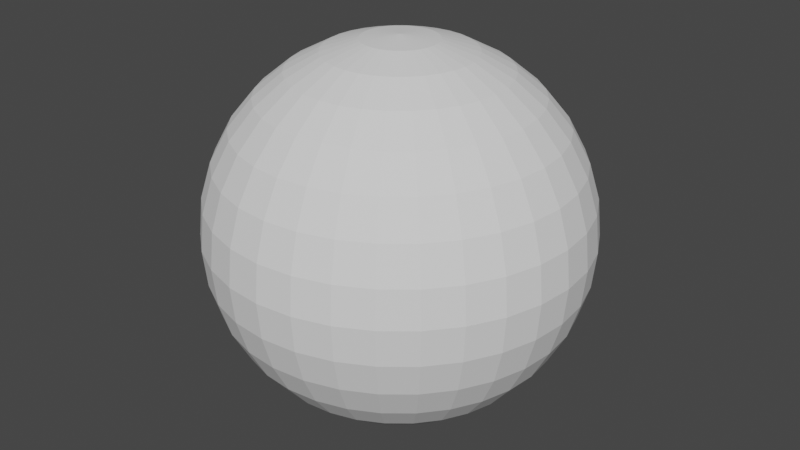 # Source: Chomps.blend  (saved by Blender 2.92.15; exported with 4.5.12 LTS)
import bpy
from mathutils import Matrix  # noqa: F401  (used for matrix-valued properties, if any)

bpy.ops.wm.read_factory_settings(use_empty=True)
scene = bpy.context.scene
scene.name = 'Scene'

# ---- collections
col_collection = bpy.data.collections.new('Collection'); scene.collection.children.link(col_collection)

# ---- world
world_world = bpy.data.worlds.new('World'); scene.world = world_world
world_world.use_nodes = True; world_world.node_tree.nodes.clear()
_N = world_world.node_tree.nodes; _L = world_world.node_tree.links
n0 = _N.new('ShaderNodeOutputWorld'); n0.name = 'World Output'; n0.location = (300, 300)
n1 = _N.new('ShaderNodeBackground'); n1.name = 'Background'; n1.location = (10, 300)
n1.inputs[0].default_value = (0.05088, 0.05088, 0.05088, 1.0)
_L.new(n1.outputs[0], n0.inputs[0])
n0.is_active_output = True
world_world.color = (0.05088, 0.05088, 0.05088)
world_world.use_sun_shadow = False
world_world.sun_shadow_jitter_overblur = 0.0

# ---- meshes
me_sphere = bpy.data.meshes.new('Sphere')
me_sphere.from_pydata([(0.0, 0.1951, 0.9808), (0.0, 0.3827, 0.9239), (0.0, 0.5556, 0.8315), (0.0, 0.7071, 0.7071), (0.0, 0.8315, 0.5556), (0.0, 0.9239, 0.3827), (0.0, 0.9808, 0.1951), (0.0, 1.0, 7.55e-08), (0.03806, 0.1913, 0.9808), (0.07466, 0.3753, 0.9239), (0.1084, 0.5449, 0.8315), (0.1379, 0.6935, 0.7071), (0.1622, 0.8155, 0.5556), (0.1802, 0.9061, 0.3827), (0.1913, 0.9619, 0.1951), (0.1951, 0.9808, 7.55e-08), (0.07466, 0.1802, 0.9808), (0.1464, 0.3536, 0.9239), (0.2126, 0.5133, 0.8315), (0.2706, 0.6533, 0.7071), (0.3182, 0.7682, 0.5556), (0.3536, 0.8536, 0.3827), (0.3753, 0.9061, 0.1951), (0.3827, 0.9239, 7.55e-08), (0.1084, 0.1622, 0.9808), (0.2126, 0.3182, 0.9239), (0.3087, 0.4619, 0.8315), (0.3928, 0.5879, 0.7071), (0.4619, 0.6913, 0.5556), (0.5133, 0.7682, 0.3827), (0.5449, 0.8155, 0.1951), (0.5556, 0.8315, 7.55e-08), (0.1379, 0.1379, 0.9808), (0.2706, 0.2706, 0.9239), (0.3928, 0.3928, 0.8315), (0.5, 0.5, 0.7071), (0.5879, 0.5879, 0.5556), (0.6533, 0.6533, 0.3827), (0.6935, 0.6935, 0.1951), (0.7071, 0.7071, 7.55e-08), (0.1622, 0.1084, 0.9808), (0.3182, 0.2126, 0.9239), (0.4619, 0.3087, 0.8315), (0.5879, 0.3928, 0.7071), (0.6913, 0.4619, 0.5556), (0.7682, 0.5133, 0.3827), (0.8155, 0.5449, 0.1951), (0.8315, 0.5556, 7.55e-08), (0.1802, 0.07466, 0.9808), (0.3536, 0.1464, 0.9239), (0.5133, 0.2126, 0.8315), (0.6533, 0.2706, 0.7071), (0.7682, 0.3182, 0.5556), (0.8536, 0.3536, 0.3827), (0.9061, 0.3753, 0.1951), (0.9239, 0.3827, 7.55e-08), (0.1913, 0.03806, 0.9808), (0.3753, 0.07466, 0.9239), (0.5449, 0.1084, 0.8315), (0.6935, 0.1379, 0.7071), (0.8155, 0.1622, 0.5556), (0.9061, 0.1802, 0.3827), (0.9619, 0.1913, 0.1951), (0.9808, 0.1951, 7.55e-08), (0.1951, -3.266e-07, 0.9808), (0.3827, -3.192e-07, 0.9239), (0.5556, -3.117e-07, 0.8315), (0.7071, -3.192e-07, 0.7071), (0.8315, -3.341e-07, 0.5556), (0.9239, -2.745e-07, 0.3827), (0.9808, -3.937e-07, 0.1951), (1.0, -3.788e-07, 7.55e-08), (0.1913, -0.03806, 0.9808), (0.3753, -0.07466, 0.9239), (0.5449, -0.1084, 0.8315), (0.6935, -0.138, 0.7071), (0.8155, -0.1622, 0.5556), (0.9061, -0.1802, 0.3827), (0.9619, -0.1913, 0.1951), (0.9808, -0.1951, 7.55e-08), (0.1802, -0.07466, 0.9808), (0.3536, -0.1464, 0.9239), (0.5133, -0.2126, 0.8315), (0.6533, -0.2706, 0.7071), (0.7682, -0.3182, 0.5556), (0.8536, -0.3536, 0.3827), (0.9061, -0.3753, 0.1951), (0.9239, -0.3827, 7.55e-08), (0.1622, -0.1084, 0.9808), (0.3182, -0.2126, 0.9239), (0.4619, -0.3087, 0.8315), (0.5879, -0.3928, 0.7071), (0.6913, -0.4619, 0.5556), (0.7682, -0.5133, 0.3827), (0.8155, -0.5449, 0.1951), (0.8315, -0.5556, 7.55e-08), (0.1379, -0.138, 0.9808), (0.2706, -0.2706, 0.9239), (0.3928, -0.3928, 0.8315), (0.5, -0.5, 0.7071), (0.5879, -0.5879, 0.5556), (0.6533, -0.6533, 0.3827), (0.6935, -0.6935, 0.1951), (0.7071, -0.7071, 7.55e-08), (0.1084, -0.1622, 0.9808), (0.2126, -0.3182, 0.9239), (0.3087, -0.4619, 0.8315), (0.3928, -0.5879, 0.7071), (0.4619, -0.6913, 0.5556), (0.5133, -0.7682, 0.3827), (0.5449, -0.8155, 0.1951), (0.5556, -0.8315, 7.55e-08), (0.07466, -0.1802, 0.9808), (0.1464, -0.3536, 0.9239), (0.2126, -0.5133, 0.8315), (0.2706, -0.6533, 0.7071), (0.3182, -0.7682, 0.5556), (0.3536, -0.8536, 0.3827), (0.3753, -0.9061, 0.1951), (0.3827, -0.9239, 7.55e-08), (0.03806, -0.1913, 0.9808), (0.07466, -0.3753, 0.9239), (0.1084, -0.5449, 0.8315), (0.1379, -0.6935, 0.7071), (0.1622, -0.8155, 0.5556), (0.1802, -0.9061, 0.3827), (0.1913, -0.9619, 0.1951), (0.1951, -0.9808, 7.55e-08), (-7.212e-09, -0.1951, 0.9808), (4.122e-08, -0.3827, 0.9239), (2.632e-08, -0.5556, 0.8315), (-2.584e-08, -0.7071, 0.7071), (-8.544e-08, -0.8315, 0.5556), (6.357e-08, -0.9239, 0.3827), (-8.544e-08, -0.9808, 0.1951), (-1.003e-07, -1.0, 7.55e-08), (-0.03806, -0.1913, 0.9808), (-0.07466, -0.3753, 0.9239), (-0.1084, -0.5449, 0.8315), (-0.1379, -0.6935, 0.7071), (-0.1622, -0.8155, 0.5556), (-0.1802, -0.9061, 0.3827), (-0.1913, -0.9619, 0.1951), (-0.1951, -0.9808, 7.55e-08), (-0.07466, -0.1802, 0.9808), (-0.1464, -0.3536, 0.9239), (-0.2126, -0.5133, 0.8315), (-0.2706, -0.6533, 0.7071), (-0.3182, -0.7682, 0.5556), (-0.3536, -0.8536, 0.3827), (-0.3753, -0.9061, 0.1951), (-0.3827, -0.9239, 7.55e-08), (-0.1084, -0.1622, 0.9808), (-0.2126, -0.3182, 0.9239), (-0.3087, -0.4619, 0.8315), (-0.3928, -0.5879, 0.7071), (-0.4619, -0.6913, 0.5556), (-0.5133, -0.7682, 0.3827), (-0.5449, -0.8155, 0.1951), (-0.5556, -0.8315, 7.55e-08), (-2.304e-07, -5.562e-07, 1.0), (-0.1379, -0.138, 0.9808), (-0.2706, -0.2706, 0.9239), (-0.3928, -0.3928, 0.8315), (-0.5, -0.5, 0.7071), (-0.5879, -0.5879, 0.5556), (-0.6533, -0.6533, 0.3827), (-0.6935, -0.6935, 0.1951), (-0.7071, -0.7071, 7.55e-08), (-0.1622, -0.1084, 0.9808), (-0.3182, -0.2126, 0.9239), (-0.4619, -0.3087, 0.8315), (-0.5879, -0.3928, 0.7071), (-0.6913, -0.4619, 0.5556), (-0.7682, -0.5133, 0.3827), (-0.8155, -0.5449, 0.1951), (-0.8315, -0.5556, 7.55e-08), (-0.1802, -0.07466, 0.9808), (-0.3536, -0.1464, 0.9239), (-0.5133, -0.2126, 0.8315), (-0.6533, -0.2706, 0.7071), (-0.7682, -0.3182, 0.5556), (-0.8536, -0.3536, 0.3827), (-0.9061, -0.3753, 0.1951), (-0.9239, -0.3827, 7.55e-08), (-0.1913, -0.03806, 0.9808), (-0.3753, -0.07466, 0.9239), (-0.5449, -0.1084, 0.8315), (-0.6935, -0.1379, 0.7071), (-0.8155, -0.1622, 0.5556), (-0.9061, -0.1802, 0.3827), (-0.9619, -0.1913, 0.1951), (-0.9808, -0.1951, 7.55e-08), (-0.1951, -3.117e-07, 0.9808), (-0.3827, -2.819e-07, 0.9239), (-0.5556, -2.819e-07, 0.8315), (-0.7071, -1.851e-07, 0.7071), (-0.8315, -1.404e-07, 0.5556), (-0.9239, -3.192e-07, 0.3827), (-0.9808, -9.567e-08, 0.1951), (-1.0, -1.404e-07, 7.55e-08), (-0.1913, 0.03806, 0.9808), (-0.3753, 0.07466, 0.9239), (-0.5449, 0.1084, 0.8315), (-0.6935, 0.1379, 0.7071), (-0.8155, 0.1622, 0.5556), (-0.9061, 0.1802, 0.3827), (-0.9619, 0.1913, 0.1951), (-0.9808, 0.1951, 7.55e-08), (-0.1802, 0.07466, 0.9808), (-0.3536, 0.1464, 0.9239), (-0.5133, 0.2126, 0.8315), (-0.6533, 0.2706, 0.7071), (-0.7682, 0.3182, 0.5556), (-0.8536, 0.3536, 0.3827), (-0.9061, 0.3753, 0.1951), (-0.9239, 0.3827, 7.55e-08), (-0.1622, 0.1084, 0.9808), (-0.3182, 0.2126, 0.9239), (-0.4619, 0.3087, 0.8315), (-0.5879, 0.3928, 0.7071), (-0.6913, 0.4619, 0.5556), (-0.7682, 0.5133, 0.3827), (-0.8155, 0.5449, 0.1951), (-0.8315, 0.5556, 7.55e-08), (-0.1379, 0.1379, 0.9808), (-0.2706, 0.2706, 0.9239), (-0.3928, 0.3928, 0.8315), (-0.5, 0.5, 0.7071), (-0.5879, 0.5879, 0.5556), (-0.6533, 0.6533, 0.3827), (-0.6935, 0.6935, 0.1951), (-0.7071, 0.7071, 7.55e-08), (-0.1084, 0.1622, 0.9808), (-0.2126, 0.3182, 0.9239), (-0.3087, 0.4619, 0.8315), (-0.3928, 0.5879, 0.7071), (-0.4619, 0.6913, 0.5556), (-0.5133, 0.7682, 0.3827), (-0.5449, 0.8155, 0.1951), (-0.5556, 0.8315, 7.55e-08), (-0.07466, 0.1802, 0.9808), (-0.1464, 0.3536, 0.9239), (-0.2126, 0.5133, 0.8315), (-0.2706, 0.6533, 0.7071), (-0.3182, 0.7682, 0.5556), (-0.3536, 0.8536, 0.3827), (-0.3753, 0.9061, 0.1951), (-0.3827, 0.9239, 7.55e-08), (-0.03806, 0.1913, 0.9808), (-0.07466, 0.3753, 0.9239), (-0.1084, 0.5449, 0.8315), (-0.1379, 0.6935, 0.7071), (-0.1622, 0.8155, 0.5556), (-0.1802, 0.9061, 0.3827), (-0.1913, 0.9619, 0.1951), (-0.1951, 0.9808, 7.55e-08)], [], [(2, 1, 9, 10), (3, 2, 10, 11), (4, 3, 11, 12), (5, 4, 12, 13), (6, 5, 13, 14), (7, 6, 14, 15), (0, 160, 8), (1, 0, 8, 9), (8, 160, 16), (9, 8, 16, 17), (10, 9, 17, 18), (11, 10, 18, 19), (12, 11, 19, 20), (13, 12, 20, 21), (14, 13, 21, 22), (15, 14, 22, 23), (20, 19, 27, 28), (21, 20, 28, 29), (22, 21, 29, 30), (23, 22, 30, 31), (16, 160, 24), (17, 16, 24, 25), (18, 17, 25, 26), (19, 18, 26, 27), (25, 24, 32, 33), (26, 25, 33, 34), (27, 26, 34, 35), (28, 27, 35, 36), (29, 28, 36, 37), (30, 29, 37, 38), (31, 30, 38, 39), (24, 160, 32), (37, 36, 44, 45), (38, 37, 45, 46), (39, 38, 46, 47), (32, 160, 40), (33, 32, 40, 41), (34, 33, 41, 42), (35, 34, 42, 43), (36, 35, 43, 44), (42, 41, 49, 50), (43, 42, 50, 51), (44, 43, 51, 52), (45, 44, 52, 53), (46, 45, 53, 54), (47, 46, 54, 55), (40, 160, 48), (41, 40, 48, 49), (54, 53, 61, 62), (55, 54, 62, 63), (48, 160, 56), (49, 48, 56, 57), (50, 49, 57, 58), (51, 50, 58, 59), (52, 51, 59, 60), (53, 52, 60, 61), (58, 57, 65, 66), (59, 58, 66, 67), (60, 59, 67, 68), (61, 60, 68, 69), (62, 61, 69, 70), (63, 62, 70, 71), (56, 160, 64), (57, 56, 64, 65), (70, 69, 77, 78), (71, 70, 78, 79), (64, 160, 72), (65, 64, 72, 73), (66, 65, 73, 74), (67, 66, 74, 75), (68, 67, 75, 76), (69, 68, 76, 77), (75, 74, 82, 83), (76, 75, 83, 84), (77, 76, 84, 85), (78, 77, 85, 86), (79, 78, 86, 87), (72, 160, 80), (73, 72, 80, 81), (74, 73, 81, 82), (87, 86, 94, 95), (80, 160, 88), (81, 80, 88, 89), (82, 81, 89, 90), (83, 82, 90, 91), (84, 83, 91, 92), (85, 84, 92, 93), (86, 85, 93, 94), (91, 90, 98, 99), (92, 91, 99, 100), (93, 92, 100, 101), (94, 93, 101, 102), (95, 94, 102, 103), (88, 160, 96), (89, 88, 96, 97), (90, 89, 97, 98), (103, 102, 110, 111), (96, 160, 104), (97, 96, 104, 105), (98, 97, 105, 106), (99, 98, 106, 107), (100, 99, 107, 108), (101, 100, 108, 109), (102, 101, 109, 110), (108, 107, 115, 116), (109, 108, 116, 117), (110, 109, 117, 118), (111, 110, 118, 119), (104, 160, 112), (105, 104, 112, 113), (106, 105, 113, 114), (107, 106, 114, 115), (113, 112, 120, 121), (114, 113, 121, 122), (115, 114, 122, 123), (116, 115, 123, 124), (117, 116, 124, 125), (118, 117, 125, 126), (119, 118, 126, 127), (112, 160, 120), (125, 124, 132, 133), (126, 125, 133, 134), (127, 126, 134, 135), (120, 160, 128), (121, 120, 128, 129), (122, 121, 129, 130), (123, 122, 130, 131), (124, 123, 131, 132), (129, 128, 136, 137), (130, 129, 137, 138), (131, 130, 138, 139), (132, 131, 139, 140), (133, 132, 140, 141), (134, 133, 141, 142), (135, 134, 142, 143), (128, 160, 136), (141, 140, 148, 149), (142, 141, 149, 150), (143, 142, 150, 151), (136, 160, 144), (137, 136, 144, 145), (138, 137, 145, 146), (139, 138, 146, 147), (140, 139, 147, 148), (146, 145, 153, 154), (147, 146, 154, 155), (148, 147, 155, 156), (149, 148, 156, 157), (150, 149, 157, 158), (151, 150, 158, 159), (144, 160, 152), (145, 144, 152, 153), (158, 157, 166, 167), (159, 158, 167, 168), (152, 160, 161), (153, 152, 161, 162), (154, 153, 162, 163), (155, 154, 163, 164), (156, 155, 164, 165), (157, 156, 165, 166), (163, 162, 170, 171), (164, 163, 171, 172), (165, 164, 172, 173), (166, 165, 173, 174), (167, 166, 174, 175), (168, 167, 175, 176), (161, 160, 169), (162, 161, 169, 170), (175, 174, 182, 183), (176, 175, 183, 184), (169, 160, 177), (170, 169, 177, 178), (171, 170, 178, 179), (172, 171, 179, 180), (173, 172, 180, 181), (174, 173, 181, 182), (180, 179, 187, 188), (181, 180, 188, 189), (182, 181, 189, 190), (183, 182, 190, 191), (184, 183, 191, 192), (177, 160, 185), (178, 177, 185, 186), (179, 178, 186, 187), (192, 191, 199, 200), (185, 160, 193), (186, 185, 193, 194), (187, 186, 194, 195), (188, 187, 195, 196), (189, 188, 196, 197), (190, 189, 197, 198), (191, 190, 198, 199), (197, 196, 204, 205), (198, 197, 205, 206), (199, 198, 206, 207), (200, 199, 207, 208), (193, 160, 201), (194, 193, 201, 202), (195, 194, 202, 203), (196, 195, 203, 204), (201, 160, 209), (202, 201, 209, 210), (203, 202, 210, 211), (204, 203, 211, 212), (205, 204, 212, 213), (206, 205, 213, 214), (207, 206, 214, 215), (208, 207, 215, 216), (213, 212, 220, 221), (214, 213, 221, 222), (215, 214, 222, 223), (216, 215, 223, 224), (209, 160, 217), (210, 209, 217, 218), (211, 210, 218, 219), (212, 211, 219, 220), (218, 217, 225, 226), (219, 218, 226, 227), (220, 219, 227, 228), (221, 220, 228, 229), (222, 221, 229, 230), (223, 222, 230, 231), (224, 223, 231, 232), (217, 160, 225), (230, 229, 237, 238), (231, 230, 238, 239), (232, 231, 239, 240), (225, 160, 233), (226, 225, 233, 234), (227, 226, 234, 235), (228, 227, 235, 236), (229, 228, 236, 237), (234, 233, 241, 242), (235, 234, 242, 243), (236, 235, 243, 244), (237, 236, 244, 245), (238, 237, 245, 246), (239, 238, 246, 247), (240, 239, 247, 248), (233, 160, 241), (246, 245, 253, 254), (247, 246, 254, 255), (248, 247, 255, 256), (241, 160, 249), (242, 241, 249, 250), (243, 242, 250, 251), (244, 243, 251, 252), (245, 244, 252, 253), (251, 250, 1, 2), (252, 251, 2, 3), (253, 252, 3, 4), (254, 253, 4, 5), (255, 254, 5, 6), (15, 23, 31, 39, 47, 55, 63, 71, 79, 87, 95, 103, 111, 119, 127, 135, 143, 151, 159, 168, 176, 184, 192, 200, 208, 216, 224, 232, 240, 248, 256, 7), (256, 255, 6, 7), (249, 160, 0), (250, 249, 0, 1)])
_uv = me_sphere.uv_layers.new(name='UVMap')
_uv.uv.foreach_set('vector', [0.7745, 0.3312, 0.7401, 0.3123, 0.7468, 0.2962, 0.7842, 0.3078, 0.9173, 0.517, 0.9542, 0.5336, 0.9513, 0.5569, 0.9135, 0.5467, 0.876, 0.5034, 0.9173, 0.517, 0.9135, 0.5467, 0.8716, 0.5384, 0.832, 0.4933, 0.876, 0.5034, 0.8716, 0.5384, 0.8271, 0.5321, 0.7871, 0.4871, 0.832, 0.4933, 0.8271, 0.5321, 0.7818, 0.5283, 0.7428, 0.485, 0.7871, 0.4871, 0.7818, 0.5283, 0.7375, 0.527, 0.7023, 0.2917, 0.6627, 0.2704, 0.7057, 0.2836, 0.7401, 0.3123, 0.7023, 0.2917, 0.7057, 0.2836, 0.7468, 0.2962, 0.7057, 0.2836, 0.6627, 0.2704, 0.7075, 0.2749, 0.7468, 0.2962, 0.7057, 0.2836, 0.7075, 0.2749, 0.7502, 0.2791, 0.7842, 0.3078, 0.7468, 0.2962, 0.7502, 0.2791, 0.7891, 0.283, 0.9135, 0.5467, 0.9513, 0.5569, 0.9498, 0.5817, 0.9116, 0.5783, 0.8716, 0.5384, 0.9135, 0.5467, 0.9116, 0.5783, 0.8693, 0.5755, 0.8271, 0.5321, 0.8716, 0.5384, 0.8693, 0.5755, 0.8246, 0.5734, 0.7818, 0.5283, 0.8271, 0.5321, 0.8246, 0.5734, 0.7792, 0.5721, 0.7375, 0.527, 0.7818, 0.5283, 0.7792, 0.5721, 0.7347, 0.5716, 0.8693, 0.5755, 0.9116, 0.5783, 0.9116, 0.6104, 0.8693, 0.6133, 0.8246, 0.5734, 0.8693, 0.5755, 0.8693, 0.6133, 0.8246, 0.6154, 0.7792, 0.5721, 0.8246, 0.5734, 0.8246, 0.6154, 0.7792, 0.6167, 0.7347, 0.5716, 0.7792, 0.5721, 0.7792, 0.6167, 0.7347, 0.6171, 0.7075, 0.2749, 0.6627, 0.2704, 0.7075, 0.266, 0.7502, 0.2791, 0.7075, 0.2749, 0.7075, 0.266, 0.7502, 0.2617, 0.7891, 0.283, 0.7502, 0.2791, 0.7502, 0.2617, 0.7891, 0.2578, 0.9116, 0.5783, 0.9498, 0.5817, 0.9498, 0.607, 0.9116, 0.6104, 0.7502, 0.2617, 0.7075, 0.266, 0.7057, 0.2573, 0.7468, 0.2447, 0.7891, 0.2578, 0.7502, 0.2617, 0.7468, 0.2447, 0.7842, 0.233, 0.9116, 0.6104, 0.9498, 0.607, 0.9513, 0.6318, 0.9135, 0.642, 0.8693, 0.6133, 0.9116, 0.6104, 0.9135, 0.642, 0.8716, 0.6503, 0.8246, 0.6154, 0.8693, 0.6133, 0.8716, 0.6503, 0.8271, 0.6566, 0.7792, 0.6167, 0.8246, 0.6154, 0.8271, 0.6566, 0.7818, 0.6604, 0.7347, 0.6171, 0.7792, 0.6167, 0.7818, 0.6604, 0.7375, 0.6617, 0.7075, 0.266, 0.6627, 0.2704, 0.7057, 0.2573, 0.8271, 0.6566, 0.8716, 0.6503, 0.876, 0.6853, 0.832, 0.6954, 0.7818, 0.6604, 0.8271, 0.6566, 0.832, 0.6954, 0.7871, 0.7016, 0.7375, 0.6617, 0.7818, 0.6604, 0.7871, 0.7016, 0.7428, 0.7037, 0.7057, 0.2573, 0.6627, 0.2704, 0.7023, 0.2491, 0.7468, 0.2447, 0.7057, 0.2573, 0.7023, 0.2491, 0.7401, 0.2286, 0.7842, 0.233, 0.7468, 0.2447, 0.7401, 0.2286, 0.7745, 0.2097, 0.9135, 0.642, 0.9513, 0.6318, 0.9542, 0.6551, 0.9173, 0.6717, 0.8716, 0.6503, 0.9135, 0.642, 0.9173, 0.6717, 0.876, 0.6853, 0.7745, 0.2097, 0.7401, 0.2286, 0.7305, 0.2141, 0.7605, 0.1887, 0.8043, 0.1931, 0.7745, 0.2097, 0.7605, 0.1887, 0.7864, 0.1664, 0.876, 0.6853, 0.9173, 0.6717, 0.9227, 0.6984, 0.8825, 0.7167, 0.832, 0.6954, 0.876, 0.6853, 0.8825, 0.7167, 0.8392, 0.7303, 0.7871, 0.7016, 0.832, 0.6954, 0.8392, 0.7303, 0.7947, 0.7387, 0.7428, 0.7037, 0.7871, 0.7016, 0.7947, 0.7387, 0.7505, 0.7415, 0.7023, 0.2491, 0.6627, 0.2704, 0.6974, 0.2417, 0.7401, 0.2286, 0.7023, 0.2491, 0.6974, 0.2417, 0.7305, 0.2141, 0.5848, 0.4185, 0.6288, 0.4287, 0.6197, 0.4584, 0.5752, 0.45, 0.5409, 0.4151, 0.5848, 0.4185, 0.5752, 0.45, 0.531, 0.4472, 0.6974, 0.2417, 0.6627, 0.2704, 0.6912, 0.2354, 0.7305, 0.2141, 0.6974, 0.2417, 0.6912, 0.2354, 0.7182, 0.2018, 0.7605, 0.1887, 0.7305, 0.2141, 0.7182, 0.2018, 0.7427, 0.1708, 0.7864, 0.1664, 0.7605, 0.1887, 0.7427, 0.1708, 0.7637, 0.1436, 0.6712, 0.4453, 0.7102, 0.4676, 0.7033, 0.4903, 0.663, 0.472, 0.6288, 0.4287, 0.6712, 0.4453, 0.663, 0.472, 0.6197, 0.4584, 0.7427, 0.1708, 0.7182, 0.2018, 0.7037, 0.1921, 0.7217, 0.1568, 0.7637, 0.1436, 0.7427, 0.1708, 0.7217, 0.1568, 0.737, 0.1258, 0.663, 0.472, 0.7033, 0.4903, 0.6978, 0.517, 0.6565, 0.5034, 0.6197, 0.4584, 0.663, 0.472, 0.6565, 0.5034, 0.6126, 0.4933, 0.5752, 0.45, 0.6197, 0.4584, 0.6126, 0.4933, 0.5676, 0.4871, 0.531, 0.4472, 0.5752, 0.45, 0.5676, 0.4871, 0.5233, 0.485, 0.6912, 0.2354, 0.6627, 0.2704, 0.6838, 0.2305, 0.7182, 0.2018, 0.6912, 0.2354, 0.6838, 0.2305, 0.7037, 0.1921, 0.5676, 0.4871, 0.6126, 0.4933, 0.6076, 0.5321, 0.5623, 0.5283, 0.5233, 0.485, 0.5676, 0.4871, 0.5623, 0.5283, 0.518, 0.527, 0.6838, 0.2305, 0.6627, 0.2704, 0.6756, 0.2271, 0.7037, 0.1921, 0.6838, 0.2305, 0.6756, 0.2271, 0.6876, 0.1855, 0.7217, 0.1568, 0.7037, 0.1921, 0.6876, 0.1855, 0.6984, 0.1471, 0.6978, 0.517, 0.7347, 0.5336, 0.7318, 0.5569, 0.694, 0.5467, 0.6565, 0.5034, 0.6978, 0.517, 0.694, 0.5467, 0.6521, 0.5384, 0.6126, 0.4933, 0.6565, 0.5034, 0.6521, 0.5384, 0.6076, 0.5321, 0.694, 0.5467, 0.7318, 0.5569, 0.7303, 0.5817, 0.6921, 0.5783, 0.6521, 0.5384, 0.694, 0.5467, 0.6921, 0.5783, 0.6498, 0.5755, 0.6076, 0.5321, 0.6521, 0.5384, 0.6498, 0.5755, 0.6051, 0.5734, 0.5623, 0.5283, 0.6076, 0.5321, 0.6051, 0.5734, 0.5597, 0.5721, 0.518, 0.527, 0.5623, 0.5283, 0.5597, 0.5721, 0.5152, 0.5716, 0.6756, 0.2271, 0.6627, 0.2704, 0.6669, 0.2254, 0.6876, 0.1855, 0.6756, 0.2271, 0.6669, 0.2254, 0.6706, 0.1821, 0.6984, 0.1471, 0.6876, 0.1855, 0.6706, 0.1821, 0.6736, 0.1422, 0.5152, 0.5716, 0.5597, 0.5721, 0.5597, 0.6167, 0.5152, 0.6171, 0.6669, 0.2254, 0.6627, 0.2704, 0.658, 0.2254, 0.6706, 0.1821, 0.6669, 0.2254, 0.658, 0.2254, 0.6532, 0.1821, 0.6736, 0.1422, 0.6706, 0.1821, 0.6532, 0.1821, 0.6484, 0.1422, 0.6921, 0.5783, 0.7303, 0.5817, 0.7303, 0.607, 0.6921, 0.6104, 0.6498, 0.5755, 0.6921, 0.5783, 0.6921, 0.6104, 0.6498, 0.6133, 0.6051, 0.5734, 0.6498, 0.5755, 0.6498, 0.6133, 0.6051, 0.6154, 0.5597, 0.5721, 0.6051, 0.5734, 0.6051, 0.6154, 0.5597, 0.6167, 0.6921, 0.6104, 0.7303, 0.607, 0.7318, 0.6318, 0.694, 0.642, 0.6498, 0.6133, 0.6921, 0.6104, 0.694, 0.642, 0.6521, 0.6503, 0.6051, 0.6154, 0.6498, 0.6133, 0.6521, 0.6503, 0.6076, 0.6566, 0.5597, 0.6167, 0.6051, 0.6154, 0.6076, 0.6566, 0.5623, 0.6604, 0.5152, 0.6171, 0.5597, 0.6167, 0.5623, 0.6604, 0.518, 0.6617, 0.658, 0.2254, 0.6627, 0.2704, 0.6493, 0.2271, 0.6532, 0.1821, 0.658, 0.2254, 0.6493, 0.2271, 0.6362, 0.1855, 0.6484, 0.1422, 0.6532, 0.1821, 0.6362, 0.1855, 0.6236, 0.1471, 0.518, 0.6617, 0.5623, 0.6604, 0.5676, 0.7016, 0.5233, 0.7037, 0.6493, 0.2271, 0.6627, 0.2704, 0.6412, 0.2305, 0.6362, 0.1855, 0.6493, 0.2271, 0.6412, 0.2305, 0.6201, 0.1921, 0.6236, 0.1471, 0.6362, 0.1855, 0.6201, 0.1921, 0.6003, 0.1568, 0.694, 0.642, 0.7318, 0.6318, 0.7347, 0.6551, 0.6978, 0.6717, 0.6521, 0.6503, 0.694, 0.642, 0.6978, 0.6717, 0.6565, 0.6853, 0.6076, 0.6566, 0.6521, 0.6503, 0.6565, 0.6853, 0.6126, 0.6954, 0.5623, 0.6604, 0.6076, 0.6566, 0.6126, 0.6954, 0.5676, 0.7016, 0.6565, 0.6853, 0.6978, 0.6717, 0.7033, 0.6984, 0.663, 0.7167, 0.6126, 0.6954, 0.6565, 0.6853, 0.663, 0.7167, 0.6197, 0.7303, 0.5676, 0.7016, 0.6126, 0.6954, 0.6197, 0.7303, 0.5752, 0.7387, 0.5233, 0.7037, 0.5676, 0.7016, 0.5752, 0.7387, 0.531, 0.7415, 0.6412, 0.2305, 0.6627, 0.2704, 0.6338, 0.2354, 0.6201, 0.1921, 0.6412, 0.2305, 0.6338, 0.2354, 0.6056, 0.2018, 0.6003, 0.1568, 0.6201, 0.1921, 0.6056, 0.2018, 0.5793, 0.1708, 0.5825, 0.1258, 0.6003, 0.1568, 0.5793, 0.1708, 0.5558, 0.1436, 0.6056, 0.2018, 0.6338, 0.2354, 0.6275, 0.2417, 0.5934, 0.2141, 0.5793, 0.1708, 0.6056, 0.2018, 0.5934, 0.2141, 0.5615, 0.1887, 0.5558, 0.1436, 0.5793, 0.1708, 0.5615, 0.1887, 0.5331, 0.1664, 0.2095, 0.604, 0.2486, 0.6263, 0.2416, 0.649, 0.2013, 0.6307, 0.1672, 0.5874, 0.2095, 0.604, 0.2013, 0.6307, 0.1581, 0.6171, 0.5752, 0.7387, 0.6197, 0.7303, 0.6288, 0.76, 0.5848, 0.7702, 0.531, 0.7415, 0.5752, 0.7387, 0.5848, 0.7702, 0.5409, 0.7736, 0.6338, 0.2354, 0.6627, 0.2704, 0.6275, 0.2417, 0.1581, 0.6171, 0.2013, 0.6307, 0.1949, 0.6622, 0.1509, 0.6521, 0.1135, 0.6088, 0.1581, 0.6171, 0.1509, 0.6521, 0.1059, 0.6458, 0.06938, 0.6059, 0.1135, 0.6088, 0.1059, 0.6458, 0.06164, 0.6437, 0.6275, 0.2417, 0.6627, 0.2704, 0.6226, 0.2491, 0.5934, 0.2141, 0.6275, 0.2417, 0.6226, 0.2491, 0.5837, 0.2286, 0.5615, 0.1887, 0.5934, 0.2141, 0.5837, 0.2286, 0.5474, 0.2097, 0.5331, 0.1664, 0.5615, 0.1887, 0.5474, 0.2097, 0.5152, 0.1931, 0.2013, 0.6307, 0.2416, 0.649, 0.2361, 0.6758, 0.1949, 0.6622, 0.5837, 0.2286, 0.6226, 0.2491, 0.6192, 0.2573, 0.577, 0.2447, 0.5474, 0.2097, 0.5837, 0.2286, 0.577, 0.2447, 0.5378, 0.233, 0.2361, 0.6758, 0.2731, 0.6923, 0.2701, 0.7157, 0.2323, 0.7055, 0.1949, 0.6622, 0.2361, 0.6758, 0.2323, 0.7055, 0.1904, 0.6971, 0.1509, 0.6521, 0.1949, 0.6622, 0.1904, 0.6971, 0.146, 0.6909, 0.1059, 0.6458, 0.1509, 0.6521, 0.146, 0.6909, 0.1007, 0.687, 0.06164, 0.6437, 0.1059, 0.6458, 0.1007, 0.687, 0.05631, 0.6857, 0.6226, 0.2491, 0.6627, 0.2704, 0.6192, 0.2573, 0.146, 0.6909, 0.1904, 0.6971, 0.1882, 0.7342, 0.1435, 0.7321, 0.1007, 0.687, 0.146, 0.6909, 0.1435, 0.7321, 0.09802, 0.7308, 0.05631, 0.6857, 0.1007, 0.687, 0.09802, 0.7308, 0.05359, 0.7303, 0.6192, 0.2573, 0.6627, 0.2704, 0.6175, 0.266, 0.577, 0.2447, 0.6192, 0.2573, 0.6175, 0.266, 0.5737, 0.2617, 0.5378, 0.233, 0.577, 0.2447, 0.5737, 0.2617, 0.5329, 0.2578, 0.2323, 0.7055, 0.2701, 0.7157, 0.2686, 0.7404, 0.2304, 0.737, 0.1904, 0.6971, 0.2323, 0.7055, 0.2304, 0.737, 0.1882, 0.7342, 0.5329, 0.2578, 0.5737, 0.2617, 0.5737, 0.2791, 0.5329, 0.283, 0.2304, 0.737, 0.2686, 0.7404, 0.2686, 0.7657, 0.2304, 0.7692, 0.1882, 0.7342, 0.2304, 0.737, 0.2304, 0.7692, 0.1882, 0.772, 0.1435, 0.7321, 0.1882, 0.7342, 0.1882, 0.772, 0.1435, 0.7741, 0.09802, 0.7308, 0.1435, 0.7321, 0.1435, 0.7741, 0.09802, 0.7754, 0.05359, 0.7303, 0.09802, 0.7308, 0.09802, 0.7754, 0.05359, 0.7758, 0.6175, 0.266, 0.6627, 0.2704, 0.6175, 0.2749, 0.5737, 0.2617, 0.6175, 0.266, 0.6175, 0.2749, 0.5737, 0.2791, 0.09802, 0.7754, 0.1435, 0.7741, 0.146, 0.8153, 0.1007, 0.8191, 0.05359, 0.7758, 0.09802, 0.7754, 0.1007, 0.8191, 0.05631, 0.8204, 0.6175, 0.2749, 0.6627, 0.2704, 0.6192, 0.2836, 0.5737, 0.2791, 0.6175, 0.2749, 0.6192, 0.2836, 0.577, 0.2962, 0.5329, 0.283, 0.5737, 0.2791, 0.577, 0.2962, 0.5378, 0.3078, 0.2304, 0.7692, 0.2686, 0.7657, 0.2701, 0.7905, 0.2323, 0.8007, 0.1882, 0.772, 0.2304, 0.7692, 0.2323, 0.8007, 0.1904, 0.8091, 0.1435, 0.7741, 0.1882, 0.772, 0.1904, 0.8091, 0.146, 0.8153, 0.5378, 0.3078, 0.577, 0.2962, 0.5837, 0.3123, 0.5474, 0.3312, 0.2323, 0.8007, 0.2701, 0.7905, 0.2731, 0.8138, 0.2361, 0.8304, 0.1904, 0.8091, 0.2323, 0.8007, 0.2361, 0.8304, 0.1949, 0.844, 0.146, 0.8153, 0.1904, 0.8091, 0.1949, 0.844, 0.1509, 0.8541, 0.1007, 0.8191, 0.146, 0.8153, 0.1509, 0.8541, 0.1059, 0.8603, 0.05631, 0.8204, 0.1007, 0.8191, 0.1059, 0.8603, 0.06164, 0.8624, 0.6192, 0.2836, 0.6627, 0.2704, 0.6226, 0.2917, 0.577, 0.2962, 0.6192, 0.2836, 0.6226, 0.2917, 0.5837, 0.3123, 0.1059, 0.8603, 0.1509, 0.8541, 0.1581, 0.889, 0.1135, 0.8974, 0.06164, 0.8624, 0.1059, 0.8603, 0.1135, 0.8974, 0.06938, 0.9002, 0.6226, 0.2917, 0.6627, 0.2704, 0.6275, 0.2991, 0.5837, 0.3123, 0.6226, 0.2917, 0.6275, 0.2991, 0.5934, 0.3267, 0.5474, 0.3312, 0.5837, 0.3123, 0.5934, 0.3267, 0.5615, 0.3522, 0.5152, 0.3477, 0.5474, 0.3312, 0.5615, 0.3522, 0.5331, 0.3745, 0.1949, 0.844, 0.2361, 0.8304, 0.2416, 0.8571, 0.2013, 0.8754, 0.1509, 0.8541, 0.1949, 0.844, 0.2013, 0.8754, 0.1581, 0.889, 0.5331, 0.3745, 0.5615, 0.3522, 0.5793, 0.37, 0.5558, 0.3972, 0.2013, 0.8754, 0.2416, 0.8571, 0.2486, 0.8799, 0.2095, 0.9022, 0.1581, 0.889, 0.2013, 0.8754, 0.2095, 0.9022, 0.1672, 0.9187, 0.3427, 0.5909, 0.3867, 0.6011, 0.3775, 0.6308, 0.333, 0.6224, 0.2987, 0.5874, 0.3427, 0.5909, 0.333, 0.6224, 0.2889, 0.6196, 0.6275, 0.2991, 0.6627, 0.2704, 0.6338, 0.3054, 0.5934, 0.3267, 0.6275, 0.2991, 0.6338, 0.3054, 0.6056, 0.339, 0.5615, 0.3522, 0.5934, 0.3267, 0.6056, 0.339, 0.5793, 0.37, 0.2889, 0.6196, 0.333, 0.6224, 0.3254, 0.6595, 0.2811, 0.6574, 0.6338, 0.3054, 0.6627, 0.2704, 0.6412, 0.3103, 0.6056, 0.339, 0.6338, 0.3054, 0.6412, 0.3103, 0.6201, 0.3487, 0.5793, 0.37, 0.6056, 0.339, 0.6201, 0.3487, 0.6003, 0.3841, 0.5558, 0.3972, 0.5793, 0.37, 0.6003, 0.3841, 0.5825, 0.4151, 0.4208, 0.6444, 0.4611, 0.6627, 0.4556, 0.6894, 0.4144, 0.6758, 0.3775, 0.6308, 0.4208, 0.6444, 0.4144, 0.6758, 0.3704, 0.6657, 0.333, 0.6224, 0.3775, 0.6308, 0.3704, 0.6657, 0.3254, 0.6595, 0.4144, 0.6758, 0.4556, 0.6894, 0.4518, 0.7191, 0.4099, 0.7107, 0.3704, 0.6657, 0.4144, 0.6758, 0.4099, 0.7107, 0.3655, 0.7045, 0.3254, 0.6595, 0.3704, 0.6657, 0.3655, 0.7045, 0.3202, 0.7007, 0.2811, 0.6574, 0.3254, 0.6595, 0.3202, 0.7007, 0.2758, 0.6994, 0.6412, 0.3103, 0.6627, 0.2704, 0.6493, 0.3137, 0.6201, 0.3487, 0.6412, 0.3103, 0.6493, 0.3137, 0.6362, 0.3554, 0.6003, 0.3841, 0.6201, 0.3487, 0.6362, 0.3554, 0.6236, 0.3937, 0.4556, 0.6894, 0.4926, 0.706, 0.4896, 0.7293, 0.4518, 0.7191, 0.6493, 0.3137, 0.6627, 0.2704, 0.658, 0.3154, 0.6362, 0.3554, 0.6493, 0.3137, 0.658, 0.3154, 0.6532, 0.3587, 0.6236, 0.3937, 0.6362, 0.3554, 0.6532, 0.3587, 0.6484, 0.3987, 0.4518, 0.7191, 0.4896, 0.7293, 0.4881, 0.7541, 0.4499, 0.7506, 0.4099, 0.7107, 0.4518, 0.7191, 0.4499, 0.7506, 0.4077, 0.7478, 0.3655, 0.7045, 0.4099, 0.7107, 0.4077, 0.7478, 0.363, 0.7457, 0.3202, 0.7007, 0.3655, 0.7045, 0.363, 0.7457, 0.3175, 0.7444, 0.2758, 0.6994, 0.3202, 0.7007, 0.3175, 0.7444, 0.2731, 0.744, 0.4077, 0.7478, 0.4499, 0.7506, 0.4499, 0.7828, 0.4077, 0.7856, 0.363, 0.7457, 0.4077, 0.7478, 0.4077, 0.7856, 0.363, 0.7877, 0.3175, 0.7444, 0.363, 0.7457, 0.363, 0.7877, 0.3175, 0.789, 0.2731, 0.744, 0.3175, 0.7444, 0.3175, 0.789, 0.2731, 0.7895, 0.658, 0.3154, 0.6627, 0.2704, 0.6669, 0.3154, 0.6532, 0.3587, 0.658, 0.3154, 0.6669, 0.3154, 0.6706, 0.3587, 0.6484, 0.3987, 0.6532, 0.3587, 0.6706, 0.3587, 0.6736, 0.3987, 0.4499, 0.7506, 0.4881, 0.7541, 0.4881, 0.7794, 0.4499, 0.7828, 0.6706, 0.3587, 0.6669, 0.3154, 0.6756, 0.3137, 0.6876, 0.3554, 0.6736, 0.3987, 0.6706, 0.3587, 0.6876, 0.3554, 0.6984, 0.3937, 0.4499, 0.7828, 0.4881, 0.7794, 0.4896, 0.8041, 0.4518, 0.8143, 0.4077, 0.7856, 0.4499, 0.7828, 0.4518, 0.8143, 0.4099, 0.8227, 0.363, 0.7877, 0.4077, 0.7856, 0.4099, 0.8227, 0.3655, 0.8289, 0.3175, 0.789, 0.363, 0.7877, 0.3655, 0.8289, 0.3202, 0.8328, 0.2731, 0.7895, 0.3175, 0.789, 0.3202, 0.8328, 0.2758, 0.8341, 0.6669, 0.3154, 0.6627, 0.2704, 0.6756, 0.3137, 0.3655, 0.8289, 0.4099, 0.8227, 0.4144, 0.8576, 0.3704, 0.8677, 0.3202, 0.8328, 0.3655, 0.8289, 0.3704, 0.8677, 0.3254, 0.874, 0.2758, 0.8341, 0.3202, 0.8328, 0.3254, 0.874, 0.2811, 0.8761, 0.6756, 0.3137, 0.6627, 0.2704, 0.6838, 0.3103, 0.6876, 0.3554, 0.6756, 0.3137, 0.6838, 0.3103, 0.7037, 0.3487, 0.6984, 0.3937, 0.6876, 0.3554, 0.7037, 0.3487, 0.7217, 0.3841, 0.4518, 0.8143, 0.4896, 0.8041, 0.4926, 0.8275, 0.4556, 0.844, 0.4099, 0.8227, 0.4518, 0.8143, 0.4556, 0.844, 0.4144, 0.8576, 0.7037, 0.3487, 0.6838, 0.3103, 0.6912, 0.3054, 0.7182, 0.339, 0.7217, 0.3841, 0.7037, 0.3487, 0.7182, 0.339, 0.7427, 0.37, 0.737, 0.4151, 0.7217, 0.3841, 0.7427, 0.37, 0.7637, 0.3972, 0.4144, 0.8576, 0.4556, 0.844, 0.4611, 0.8708, 0.4208, 0.8891, 0.3704, 0.8677, 0.4144, 0.8576, 0.4208, 0.8891, 0.3775, 0.9027, 0.3254, 0.874, 0.3704, 0.8677, 0.3775, 0.9027, 0.333, 0.911, 0.2811, 0.8761, 0.3254, 0.874, 0.333, 0.911, 0.2889, 0.9139, 0.6838, 0.3103, 0.6627, 0.2704, 0.6912, 0.3054, 0.8483, 0.4287, 0.8906, 0.4453, 0.8825, 0.472, 0.8392, 0.4584, 0.8043, 0.4185, 0.8483, 0.4287, 0.8392, 0.4584, 0.7947, 0.45, 0.7604, 0.4151, 0.8043, 0.4185, 0.7947, 0.45, 0.7505, 0.4472, 0.6912, 0.3054, 0.6627, 0.2704, 0.6974, 0.2991, 0.7182, 0.339, 0.6912, 0.3054, 0.6974, 0.2991, 0.7305, 0.3267, 0.7427, 0.37, 0.7182, 0.339, 0.7305, 0.3267, 0.7605, 0.3522, 0.7637, 0.3972, 0.7427, 0.37, 0.7605, 0.3522, 0.7864, 0.3745, 0.8906, 0.4453, 0.9297, 0.4676, 0.9227, 0.4903, 0.8825, 0.472, 0.7605, 0.3522, 0.7305, 0.3267, 0.7401, 0.3123, 0.7745, 0.3312, 0.7864, 0.3745, 0.7605, 0.3522, 0.7745, 0.3312, 0.8043, 0.3477, 0.8825, 0.472, 0.9227, 0.4903, 0.9173, 0.517, 0.876, 0.5034, 0.8392, 0.4584, 0.8825, 0.472, 0.876, 0.5034, 0.832, 0.4933, 0.7947, 0.45, 0.8392, 0.4584, 0.832, 0.4933, 0.7871, 0.4871, 0.489, 0.4659, 0.4637, 0.5037, 0.4316, 0.5359, 0.3938, 0.5612, 0.3517, 0.5786, 0.3072, 0.5874, 0.2617, 0.5874, 0.2171, 0.5786, 0.1751, 0.5612, 0.1373, 0.5359, 0.1051, 0.5037, 0.07986, 0.4659, 0.06246, 0.4239, 0.05359, 0.3793, 0.05359, 0.3339, 0.06246, 0.2893, 0.07986, 0.2473, 0.1051, 0.2095, 0.1373, 0.1773, 0.1751, 0.152, 0.2171, 0.1346, 0.2617, 0.1258, 0.3071, 0.1258, 0.3517, 0.1346, 0.3938, 0.152, 0.4316, 0.1773, 0.4637, 0.2095, 0.489, 0.2473, 0.5064, 0.2893, 0.5152, 0.3339, 0.5152, 0.3793, 0.5064, 0.4239, 0.7505, 0.4472, 0.7947, 0.45, 0.7871, 0.4871, 0.7428, 0.485, 0.6974, 0.2991, 0.6627, 0.2704, 0.7023, 0.2917, 0.7305, 0.3267, 0.6974, 0.2991, 0.7023, 0.2917, 0.7401, 0.3123])
me_sphere.use_remesh_fix_poles = True
me_sphere.use_remesh_preserve_attributes = False
me_sphere.use_mirror_vertex_groups = False
me_sphere.update()
me_sphere_001 = bpy.data.meshes.new('Sphere.001')
me_sphere_001.from_pydata([(0.0, 0.1951, 0.9808), (0.0, 0.3827, 0.9239), (0.0, 0.5556, 0.8315), (0.0, 0.7071, 0.7071), (0.0, 0.8315, 0.5556), (0.0, 0.9239, 0.3827), (0.0, 0.9808, 0.1951), (0.0, 1.0, 7.55e-08), (0.03806, 0.1913, 0.9808), (0.07466, 0.3753, 0.9239), (0.1084, 0.5449, 0.8315), (0.1379, 0.6935, 0.7071), (0.1622, 0.8155, 0.5556), (0.1802, 0.9061, 0.3827), (0.1913, 0.9619, 0.1951), (0.1951, 0.9808, 7.55e-08), (0.07466, 0.1802, 0.9808), (0.1464, 0.3536, 0.9239), (0.2126, 0.5133, 0.8315), (0.2706, 0.6533, 0.7071), (0.3182, 0.7682, 0.5556), (0.3536, 0.8536, 0.3827), (0.3753, 0.9061, 0.1951), (0.3827, 0.9239, 7.55e-08), (0.1084, 0.1622, 0.9808), (0.2126, 0.3182, 0.9239), (0.3087, 0.4619, 0.8315), (0.3928, 0.5879, 0.7071), (0.4619, 0.6913, 0.5556), (0.5133, 0.7682, 0.3827), (0.5449, 0.8155, 0.1951), (0.5556, 0.8315, 7.55e-08), (0.1379, 0.1379, 0.9808), (0.2706, 0.2706, 0.9239), (0.3928, 0.3928, 0.8315), (0.5, 0.5, 0.7071), (0.5879, 0.5879, 0.5556), (0.6533, 0.6533, 0.3827), (0.6935, 0.6935, 0.1951), (0.7071, 0.7071, 7.55e-08), (0.1622, 0.1084, 0.9808), (0.3182, 0.2126, 0.9239), (0.4619, 0.3087, 0.8315), (0.5879, 0.3928, 0.7071), (0.6913, 0.4619, 0.5556), (0.7682, 0.5133, 0.3827), (0.8155, 0.5449, 0.1951), (0.8315, 0.5556, 7.55e-08), (0.1802, 0.07466, 0.9808), (0.3536, 0.1464, 0.9239), (0.5133, 0.2126, 0.8315), (0.6533, 0.2706, 0.7071), (0.7682, 0.3182, 0.5556), (0.8536, 0.3536, 0.3827), (0.9061, 0.3753, 0.1951), (0.9239, 0.3827, 7.55e-08), (0.1913, 0.03806, 0.9808), (0.3753, 0.07466, 0.9239), (0.5449, 0.1084, 0.8315), (0.6935, 0.1379, 0.7071), (0.8155, 0.1622, 0.5556), (0.9061, 0.1802, 0.3827), (0.9619, 0.1913, 0.1951), (0.9808, 0.1951, 7.55e-08), (0.1951, -3.266e-07, 0.9808), (0.3827, -3.192e-07, 0.9239), (0.5556, -3.117e-07, 0.8315), (0.7071, -3.192e-07, 0.7071), (0.8315, -3.341e-07, 0.5556), (0.9239, -2.745e-07, 0.3827), (0.9808, -3.937e-07, 0.1951), (1.0, -3.788e-07, 7.55e-08), (0.1913, -0.03806, 0.9808), (0.3753, -0.07466, 0.9239), (0.5449, -0.1084, 0.8315), (0.6935, -0.138, 0.7071), (0.8155, -0.1622, 0.5556), (0.9061, -0.1802, 0.3827), (0.9619, -0.1913, 0.1951), (0.9808, -0.1951, 7.55e-08), (0.1802, -0.07466, 0.9808), (0.3536, -0.1464, 0.9239), (0.5133, -0.2126, 0.8315), (0.6533, -0.2706, 0.7071), (0.7682, -0.3182, 0.5556), (0.8536, -0.3536, 0.3827), (0.9061, -0.3753, 0.1951), (0.9239, -0.3827, 7.55e-08), (0.1622, -0.1084, 0.9808), (0.3182, -0.2126, 0.9239), (0.4619, -0.3087, 0.8315), (0.5879, -0.3928, 0.7071), (0.6913, -0.4619, 0.5556), (0.7682, -0.5133, 0.3827), (0.8155, -0.5449, 0.1951), (0.8315, -0.5556, 7.55e-08), (0.1379, -0.138, 0.9808), (0.2706, -0.2706, 0.9239), (0.3928, -0.3928, 0.8315), (0.5, -0.5, 0.7071), (0.5879, -0.5879, 0.5556), (0.6533, -0.6533, 0.3827), (0.6935, -0.6935, 0.1951), (0.7071, -0.7071, 7.55e-08), (0.1084, -0.1622, 0.9808), (0.2126, -0.3182, 0.9239), (0.3087, -0.4619, 0.8315), (0.3928, -0.5879, 0.7071), (0.4619, -0.6913, 0.5556), (0.5133, -0.7682, 0.3827), (0.5449, -0.8155, 0.1951), (0.5556, -0.8315, 7.55e-08), (0.07466, -0.1802, 0.9808), (0.1464, -0.3536, 0.9239), (0.2126, -0.5133, 0.8315), (0.2706, -0.6533, 0.7071), (0.3182, -0.7682, 0.5556), (0.3536, -0.8536, 0.3827), (0.3753, -0.9061, 0.1951), (0.3827, -0.9239, 7.55e-08), (0.03806, -0.1913, 0.9808), (0.07466, -0.3753, 0.9239), (0.1084, -0.5449, 0.8315), (0.1379, -0.6935, 0.7071), (0.1622, -0.8155, 0.5556), (0.1802, -0.9061, 0.3827), (0.1913, -0.9619, 0.1951), (0.1951, -0.9808, 7.55e-08), (-7.212e-09, -0.1951, 0.9808), (4.122e-08, -0.3827, 0.9239), (2.632e-08, -0.5556, 0.8315), (-2.584e-08, -0.7071, 0.7071), (-8.544e-08, -0.8315, 0.5556), (6.357e-08, -0.9239, 0.3827), (-8.544e-08, -0.9808, 0.1951), (-1.003e-07, -1.0, 7.55e-08), (-0.03806, -0.1913, 0.9808), (-0.07466, -0.3753, 0.9239), (-0.1084, -0.5449, 0.8315), (-0.1379, -0.6935, 0.7071), (-0.1622, -0.8155, 0.5556), (-0.1802, -0.9061, 0.3827), (-0.1913, -0.9619, 0.1951), (-0.1951, -0.9808, 7.55e-08), (-0.07466, -0.1802, 0.9808), (-0.1464, -0.3536, 0.9239), (-0.2126, -0.5133, 0.8315), (-0.2706, -0.6533, 0.7071), (-0.3182, -0.7682, 0.5556), (-0.3536, -0.8536, 0.3827), (-0.3753, -0.9061, 0.1951), (-0.3827, -0.9239, 7.55e-08), (-0.1084, -0.1622, 0.9808), (-0.2126, -0.3182, 0.9239), (-0.3087, -0.4619, 0.8315), (-0.3928, -0.5879, 0.7071), (-0.4619, -0.6913, 0.5556), (-0.5133, -0.7682, 0.3827), (-0.5449, -0.8155, 0.1951), (-0.5556, -0.8315, 7.55e-08), (-2.304e-07, -5.562e-07, 1.0), (-0.1379, -0.138, 0.9808), (-0.2706, -0.2706, 0.9239), (-0.3928, -0.3928, 0.8315), (-0.5, -0.5, 0.7071), (-0.5879, -0.5879, 0.5556), (-0.6533, -0.6533, 0.3827), (-0.6935, -0.6935, 0.1951), (-0.7071, -0.7071, 7.55e-08), (-0.1622, -0.1084, 0.9808), (-0.3182, -0.2126, 0.9239), (-0.4619, -0.3087, 0.8315), (-0.5879, -0.3928, 0.7071), (-0.6913, -0.4619, 0.5556), (-0.7682, -0.5133, 0.3827), (-0.8155, -0.5449, 0.1951), (-0.8315, -0.5556, 7.55e-08), (-0.1802, -0.07466, 0.9808), (-0.3536, -0.1464, 0.9239), (-0.5133, -0.2126, 0.8315), (-0.6533, -0.2706, 0.7071), (-0.7682, -0.3182, 0.5556), (-0.8536, -0.3536, 0.3827), (-0.9061, -0.3753, 0.1951), (-0.9239, -0.3827, 7.55e-08), (-0.1913, -0.03806, 0.9808), (-0.3753, -0.07466, 0.9239), (-0.5449, -0.1084, 0.8315), (-0.6935, -0.1379, 0.7071), (-0.8155, -0.1622, 0.5556), (-0.9061, -0.1802, 0.3827), (-0.9619, -0.1913, 0.1951), (-0.9808, -0.1951, 7.55e-08), (-0.1951, -3.117e-07, 0.9808), (-0.3827, -2.819e-07, 0.9239), (-0.5556, -2.819e-07, 0.8315), (-0.7071, -1.851e-07, 0.7071), (-0.8315, -1.404e-07, 0.5556), (-0.9239, -3.192e-07, 0.3827), (-0.9808, -9.567e-08, 0.1951), (-1.0, -1.404e-07, 7.55e-08), (-0.1913, 0.03806, 0.9808), (-0.3753, 0.07466, 0.9239), (-0.5449, 0.1084, 0.8315), (-0.6935, 0.1379, 0.7071), (-0.8155, 0.1622, 0.5556), (-0.9061, 0.1802, 0.3827), (-0.9619, 0.1913, 0.1951), (-0.9808, 0.1951, 7.55e-08), (-0.1802, 0.07466, 0.9808), (-0.3536, 0.1464, 0.9239), (-0.5133, 0.2126, 0.8315), (-0.6533, 0.2706, 0.7071), (-0.7682, 0.3182, 0.5556), (-0.8536, 0.3536, 0.3827), (-0.9061, 0.3753, 0.1951), (-0.9239, 0.3827, 7.55e-08), (-0.1622, 0.1084, 0.9808), (-0.3182, 0.2126, 0.9239), (-0.4619, 0.3087, 0.8315), (-0.5879, 0.3928, 0.7071), (-0.6913, 0.4619, 0.5556), (-0.7682, 0.5133, 0.3827), (-0.8155, 0.5449, 0.1951), (-0.8315, 0.5556, 7.55e-08), (-0.1379, 0.1379, 0.9808), (-0.2706, 0.2706, 0.9239), (-0.3928, 0.3928, 0.8315), (-0.5, 0.5, 0.7071), (-0.5879, 0.5879, 0.5556), (-0.6533, 0.6533, 0.3827), (-0.6935, 0.6935, 0.1951), (-0.7071, 0.7071, 7.55e-08), (-0.1084, 0.1622, 0.9808), (-0.2126, 0.3182, 0.9239), (-0.3087, 0.4619, 0.8315), (-0.3928, 0.5879, 0.7071), (-0.4619, 0.6913, 0.5556), (-0.5133, 0.7682, 0.3827), (-0.5449, 0.8155, 0.1951), (-0.5556, 0.8315, 7.55e-08), (-0.07466, 0.1802, 0.9808), (-0.1464, 0.3536, 0.9239), (-0.2126, 0.5133, 0.8315), (-0.2706, 0.6533, 0.7071), (-0.3182, 0.7682, 0.5556), (-0.3536, 0.8536, 0.3827), (-0.3753, 0.9061, 0.1951), (-0.3827, 0.9239, 7.55e-08), (-0.03806, 0.1913, 0.9808), (-0.07466, 0.3753, 0.9239), (-0.1084, 0.5449, 0.8315), (-0.1379, 0.6935, 0.7071), (-0.1622, 0.8155, 0.5556), (-0.1802, 0.9061, 0.3827), (-0.1913, 0.9619, 0.1951), (-0.1951, 0.9808, 7.55e-08)], [], [(2, 1, 9, 10), (3, 2, 10, 11), (4, 3, 11, 12), (5, 4, 12, 13), (6, 5, 13, 14), (7, 6, 14, 15), (0, 160, 8), (1, 0, 8, 9), (8, 160, 16), (9, 8, 16, 17), (10, 9, 17, 18), (11, 10, 18, 19), (12, 11, 19, 20), (13, 12, 20, 21), (14, 13, 21, 22), (15, 14, 22, 23), (20, 19, 27, 28), (21, 20, 28, 29), (22, 21, 29, 30), (23, 22, 30, 31), (16, 160, 24), (17, 16, 24, 25), (18, 17, 25, 26), (19, 18, 26, 27), (25, 24, 32, 33), (26, 25, 33, 34), (27, 26, 34, 35), (28, 27, 35, 36), (29, 28, 36, 37), (30, 29, 37, 38), (31, 30, 38, 39), (24, 160, 32), (37, 36, 44, 45), (38, 37, 45, 46), (39, 38, 46, 47), (32, 160, 40), (33, 32, 40, 41), (34, 33, 41, 42), (35, 34, 42, 43), (36, 35, 43, 44), (42, 41, 49, 50), (43, 42, 50, 51), (44, 43, 51, 52), (45, 44, 52, 53), (46, 45, 53, 54), (47, 46, 54, 55), (40, 160, 48), (41, 40, 48, 49), (54, 53, 61, 62), (55, 54, 62, 63), (48, 160, 56), (49, 48, 56, 57), (50, 49, 57, 58), (51, 50, 58, 59), (52, 51, 59, 60), (53, 52, 60, 61), (58, 57, 65, 66), (59, 58, 66, 67), (60, 59, 67, 68), (61, 60, 68, 69), (62, 61, 69, 70), (63, 62, 70, 71), (56, 160, 64), (57, 56, 64, 65), (70, 69, 77, 78), (71, 70, 78, 79), (64, 160, 72), (65, 64, 72, 73), (66, 65, 73, 74), (67, 66, 74, 75), (68, 67, 75, 76), (69, 68, 76, 77), (75, 74, 82, 83), (76, 75, 83, 84), (77, 76, 84, 85), (78, 77, 85, 86), (79, 78, 86, 87), (72, 160, 80), (73, 72, 80, 81), (74, 73, 81, 82), (87, 86, 94, 95), (80, 160, 88), (81, 80, 88, 89), (82, 81, 89, 90), (83, 82, 90, 91), (84, 83, 91, 92), (85, 84, 92, 93), (86, 85, 93, 94), (91, 90, 98, 99), (92, 91, 99, 100), (93, 92, 100, 101), (94, 93, 101, 102), (95, 94, 102, 103), (88, 160, 96), (89, 88, 96, 97), (90, 89, 97, 98), (103, 102, 110, 111), (96, 160, 104), (97, 96, 104, 105), (98, 97, 105, 106), (99, 98, 106, 107), (100, 99, 107, 108), (101, 100, 108, 109), (102, 101, 109, 110), (108, 107, 115, 116), (109, 108, 116, 117), (110, 109, 117, 118), (111, 110, 118, 119), (104, 160, 112), (105, 104, 112, 113), (106, 105, 113, 114), (107, 106, 114, 115), (113, 112, 120, 121), (114, 113, 121, 122), (115, 114, 122, 123), (116, 115, 123, 124), (117, 116, 124, 125), (118, 117, 125, 126), (119, 118, 126, 127), (112, 160, 120), (125, 124, 132, 133), (126, 125, 133, 134), (127, 126, 134, 135), (120, 160, 128), (121, 120, 128, 129), (122, 121, 129, 130), (123, 122, 130, 131), (124, 123, 131, 132), (129, 128, 136, 137), (130, 129, 137, 138), (131, 130, 138, 139), (132, 131, 139, 140), (133, 132, 140, 141), (134, 133, 141, 142), (135, 134, 142, 143), (128, 160, 136), (141, 140, 148, 149), (142, 141, 149, 150), (143, 142, 150, 151), (136, 160, 144), (137, 136, 144, 145), (138, 137, 145, 146), (139, 138, 146, 147), (140, 139, 147, 148), (146, 145, 153, 154), (147, 146, 154, 155), (148, 147, 155, 156), (149, 148, 156, 157), (150, 149, 157, 158), (151, 150, 158, 159), (144, 160, 152), (145, 144, 152, 153), (158, 157, 166, 167), (159, 158, 167, 168), (152, 160, 161), (153, 152, 161, 162), (154, 153, 162, 163), (155, 154, 163, 164), (156, 155, 164, 165), (157, 156, 165, 166), (163, 162, 170, 171), (164, 163, 171, 172), (165, 164, 172, 173), (166, 165, 173, 174), (167, 166, 174, 175), (168, 167, 175, 176), (161, 160, 169), (162, 161, 169, 170), (175, 174, 182, 183), (176, 175, 183, 184), (169, 160, 177), (170, 169, 177, 178), (171, 170, 178, 179), (172, 171, 179, 180), (173, 172, 180, 181), (174, 173, 181, 182), (180, 179, 187, 188), (181, 180, 188, 189), (182, 181, 189, 190), (183, 182, 190, 191), (184, 183, 191, 192), (177, 160, 185), (178, 177, 185, 186), (179, 178, 186, 187), (192, 191, 199, 200), (185, 160, 193), (186, 185, 193, 194), (187, 186, 194, 195), (188, 187, 195, 196), (189, 188, 196, 197), (190, 189, 197, 198), (191, 190, 198, 199), (197, 196, 204, 205), (198, 197, 205, 206), (199, 198, 206, 207), (200, 199, 207, 208), (193, 160, 201), (194, 193, 201, 202), (195, 194, 202, 203), (196, 195, 203, 204), (201, 160, 209), (202, 201, 209, 210), (203, 202, 210, 211), (204, 203, 211, 212), (205, 204, 212, 213), (206, 205, 213, 214), (207, 206, 214, 215), (208, 207, 215, 216), (213, 212, 220, 221), (214, 213, 221, 222), (215, 214, 222, 223), (216, 215, 223, 224), (209, 160, 217), (210, 209, 217, 218), (211, 210, 218, 219), (212, 211, 219, 220), (218, 217, 225, 226), (219, 218, 226, 227), (220, 219, 227, 228), (221, 220, 228, 229), (222, 221, 229, 230), (223, 222, 230, 231), (224, 223, 231, 232), (217, 160, 225), (230, 229, 237, 238), (231, 230, 238, 239), (232, 231, 239, 240), (225, 160, 233), (226, 225, 233, 234), (227, 226, 234, 235), (228, 227, 235, 236), (229, 228, 236, 237), (234, 233, 241, 242), (235, 234, 242, 243), (236, 235, 243, 244), (237, 236, 244, 245), (238, 237, 245, 246), (239, 238, 246, 247), (240, 239, 247, 248), (233, 160, 241), (246, 245, 253, 254), (247, 246, 254, 255), (248, 247, 255, 256), (241, 160, 249), (242, 241, 249, 250), (243, 242, 250, 251), (244, 243, 251, 252), (245, 244, 252, 253), (251, 250, 1, 2), (252, 251, 2, 3), (253, 252, 3, 4), (254, 253, 4, 5), (255, 254, 5, 6), (15, 23, 31, 39, 47, 55, 63, 71, 79, 87, 95, 103, 111, 119, 127, 135, 143, 151, 159, 168, 176, 184, 192, 200, 208, 216, 224, 232, 240, 248, 256, 7), (256, 255, 6, 7), (249, 160, 0), (250, 249, 0, 1)])
_uv = me_sphere_001.uv_layers.new(name='UVMap')
_uv.uv.foreach_set('vector', [0.8005, 0.228, 0.7623, 0.2071, 0.7697, 0.1892, 0.8112, 0.2021, 0.959, 0.4344, 1.0, 0.4528, 0.9967, 0.4787, 0.9548, 0.4674, 0.9132, 0.4193, 0.959, 0.4344, 0.9548, 0.4674, 0.9082, 0.4581, 0.8643, 0.4081, 0.9132, 0.4193, 0.9082, 0.4581, 0.8589, 0.4512, 0.8144, 0.4012, 0.8643, 0.4081, 0.8589, 0.4512, 0.8086, 0.447, 0.7652, 0.3989, 0.8144, 0.4012, 0.8086, 0.447, 0.7593, 0.4455, 0.7203, 0.1843, 0.6763, 0.1606, 0.7241, 0.1752, 0.7623, 0.2071, 0.7203, 0.1843, 0.7241, 0.1752, 0.7697, 0.1892, 0.7241, 0.1752, 0.6763, 0.1606, 0.726, 0.1655, 0.7697, 0.1892, 0.7241, 0.1752, 0.726, 0.1655, 0.7734, 0.1703, 0.8112, 0.2021, 0.7697, 0.1892, 0.7734, 0.1703, 0.8167, 0.1746, 0.9548, 0.4674, 0.9967, 0.4787, 0.995, 0.5063, 0.9526, 0.5024, 0.9082, 0.4581, 0.9548, 0.4674, 0.9526, 0.5024, 0.9057, 0.4993, 0.8589, 0.4512, 0.9082, 0.4581, 0.9057, 0.4993, 0.8561, 0.497, 0.8086, 0.447, 0.8589, 0.4512, 0.8561, 0.497, 0.8056, 0.4955, 0.7593, 0.4455, 0.8086, 0.447, 0.8056, 0.4955, 0.7563, 0.495, 0.9057, 0.4993, 0.9526, 0.5024, 0.9526, 0.5381, 0.9057, 0.5413, 0.8561, 0.497, 0.9057, 0.4993, 0.9057, 0.5413, 0.8561, 0.5436, 0.8056, 0.4955, 0.8561, 0.497, 0.8561, 0.5436, 0.8056, 0.545, 0.7563, 0.495, 0.8056, 0.4955, 0.8056, 0.545, 0.7563, 0.5455, 0.726, 0.1655, 0.6763, 0.1606, 0.726, 0.1557, 0.7734, 0.1703, 0.726, 0.1655, 0.726, 0.1557, 0.7734, 0.1509, 0.8167, 0.1746, 0.7734, 0.1703, 0.7734, 0.1509, 0.8167, 0.1466, 0.9526, 0.5024, 0.995, 0.5063, 0.995, 0.5343, 0.9526, 0.5381, 0.7734, 0.1509, 0.726, 0.1557, 0.7241, 0.146, 0.7697, 0.132, 0.8167, 0.1466, 0.7734, 0.1509, 0.7697, 0.132, 0.8112, 0.1191, 0.9526, 0.5381, 0.995, 0.5343, 0.9967, 0.5618, 0.9548, 0.5731, 0.9057, 0.5413, 0.9526, 0.5381, 0.9548, 0.5731, 0.9082, 0.5824, 0.8561, 0.5436, 0.9057, 0.5413, 0.9082, 0.5824, 0.8589, 0.5893, 0.8056, 0.545, 0.8561, 0.5436, 0.8589, 0.5893, 0.8086, 0.5936, 0.7563, 0.5455, 0.8056, 0.545, 0.8086, 0.5936, 0.7593, 0.595, 0.726, 0.1557, 0.6763, 0.1606, 0.7241, 0.146, 0.8589, 0.5893, 0.9082, 0.5824, 0.9132, 0.6212, 0.8643, 0.6324, 0.8086, 0.5936, 0.8589, 0.5893, 0.8643, 0.6324, 0.8144, 0.6393, 0.7593, 0.595, 0.8086, 0.5936, 0.8144, 0.6393, 0.7652, 0.6417, 0.7241, 0.146, 0.6763, 0.1606, 0.7203, 0.1369, 0.7697, 0.132, 0.7241, 0.146, 0.7203, 0.1369, 0.7623, 0.1141, 0.8112, 0.1191, 0.7697, 0.132, 0.7623, 0.1141, 0.8005, 0.09315, 0.9548, 0.5731, 0.9967, 0.5618, 1.0, 0.5877, 0.959, 0.6061, 0.9082, 0.5824, 0.9548, 0.5731, 0.959, 0.6061, 0.9132, 0.6212, 0.8005, 0.09315, 0.7623, 0.1141, 0.7515, 0.09808, 0.7849, 0.06983, 0.8335, 0.07476, 0.8005, 0.09315, 0.7849, 0.06983, 0.8137, 0.04508, 0.9132, 0.6212, 0.959, 0.6061, 0.965, 0.6358, 0.9203, 0.6561, 0.8643, 0.6324, 0.9132, 0.6212, 0.9203, 0.6561, 0.8723, 0.6712, 0.8144, 0.6393, 0.8643, 0.6324, 0.8723, 0.6712, 0.8228, 0.6805, 0.7652, 0.6417, 0.8144, 0.6393, 0.8228, 0.6805, 0.7738, 0.6837, 0.7203, 0.1369, 0.6763, 0.1606, 0.7149, 0.1287, 0.7623, 0.1141, 0.7203, 0.1369, 0.7149, 0.1287, 0.7515, 0.09808, 0.5899, 0.325, 0.6387, 0.3364, 0.6286, 0.3693, 0.5791, 0.36, 0.5411, 0.3212, 0.5899, 0.325, 0.5791, 0.36, 0.5301, 0.3569, 0.7149, 0.1287, 0.6763, 0.1606, 0.7079, 0.1218, 0.7515, 0.09808, 0.7149, 0.1287, 0.7079, 0.1218, 0.7379, 0.08442, 0.7849, 0.06983, 0.7515, 0.09808, 0.7379, 0.08442, 0.7651, 0.05, 0.8137, 0.04508, 0.7849, 0.06983, 0.7651, 0.05, 0.7885, 0.01983, 0.6857, 0.3548, 0.7291, 0.3795, 0.7213, 0.4048, 0.6766, 0.3844, 0.6387, 0.3364, 0.6857, 0.3548, 0.6766, 0.3844, 0.6286, 0.3693, 0.7651, 0.05, 0.7379, 0.08442, 0.7218, 0.07368, 0.7418, 0.03442, 0.7885, 0.01983, 0.7651, 0.05, 0.7418, 0.03442, 0.7588, 0.0, 0.6766, 0.3844, 0.7213, 0.4048, 0.7153, 0.4344, 0.6695, 0.4193, 0.6286, 0.3693, 0.6766, 0.3844, 0.6695, 0.4193, 0.6206, 0.4081, 0.5791, 0.36, 0.6286, 0.3693, 0.6206, 0.4081, 0.5707, 0.4012, 0.5301, 0.3569, 0.5791, 0.36, 0.5707, 0.4012, 0.5215, 0.3989, 0.7079, 0.1218, 0.6763, 0.1606, 0.6997, 0.1163, 0.7379, 0.08442, 0.7079, 0.1218, 0.6997, 0.1163, 0.7218, 0.07368, 0.5707, 0.4012, 0.6206, 0.4081, 0.6152, 0.4512, 0.5649, 0.447, 0.5215, 0.3989, 0.5707, 0.4012, 0.5649, 0.447, 0.5156, 0.4455, 0.6997, 0.1163, 0.6763, 0.1606, 0.6906, 0.1125, 0.7218, 0.07368, 0.6997, 0.1163, 0.6906, 0.1125, 0.704, 0.06629, 0.7418, 0.03442, 0.7218, 0.07368, 0.704, 0.06629, 0.7159, 0.02368, 0.7153, 0.4344, 0.7563, 0.4528, 0.753, 0.4787, 0.7111, 0.4674, 0.6695, 0.4193, 0.7153, 0.4344, 0.7111, 0.4674, 0.6645, 0.4581, 0.6206, 0.4081, 0.6695, 0.4193, 0.6645, 0.4581, 0.6152, 0.4512, 0.7111, 0.4674, 0.753, 0.4787, 0.7513, 0.5063, 0.7089, 0.5024, 0.6645, 0.4581, 0.7111, 0.4674, 0.7089, 0.5024, 0.662, 0.4993, 0.6152, 0.4512, 0.6645, 0.4581, 0.662, 0.4993, 0.6124, 0.497, 0.5649, 0.447, 0.6152, 0.4512, 0.6124, 0.497, 0.5619, 0.4955, 0.5156, 0.4455, 0.5649, 0.447, 0.5619, 0.4955, 0.5126, 0.495, 0.6906, 0.1125, 0.6763, 0.1606, 0.681, 0.1106, 0.704, 0.06629, 0.6906, 0.1125, 0.681, 0.1106, 0.6851, 0.06252, 0.7159, 0.02368, 0.704, 0.06629, 0.6851, 0.06252, 0.6884, 0.01821, 0.5126, 0.495, 0.5619, 0.4955, 0.5619, 0.545, 0.5126, 0.5455, 0.681, 0.1106, 0.6763, 0.1606, 0.6711, 0.1106, 0.6851, 0.06252, 0.681, 0.1106, 0.6711, 0.1106, 0.6658, 0.06252, 0.6884, 0.01821, 0.6851, 0.06252, 0.6658, 0.06252, 0.6604, 0.01821, 0.7089, 0.5024, 0.7513, 0.5063, 0.7513, 0.5343, 0.7089, 0.5381, 0.662, 0.4993, 0.7089, 0.5024, 0.7089, 0.5381, 0.662, 0.5413, 0.6124, 0.497, 0.662, 0.4993, 0.662, 0.5413, 0.6124, 0.5436, 0.5619, 0.4955, 0.6124, 0.497, 0.6124, 0.5436, 0.5619, 0.545, 0.7089, 0.5381, 0.7513, 0.5343, 0.753, 0.5618, 0.7111, 0.5731, 0.662, 0.5413, 0.7089, 0.5381, 0.7111, 0.5731, 0.6645, 0.5824, 0.6124, 0.5436, 0.662, 0.5413, 0.6645, 0.5824, 0.6152, 0.5893, 0.5619, 0.545, 0.6124, 0.5436, 0.6152, 0.5893, 0.5649, 0.5936, 0.5126, 0.5455, 0.5619, 0.545, 0.5649, 0.5936, 0.5156, 0.595, 0.6711, 0.1106, 0.6763, 0.1606, 0.6615, 0.1125, 0.6658, 0.06252, 0.6711, 0.1106, 0.6615, 0.1125, 0.6468, 0.06629, 0.6604, 0.01821, 0.6658, 0.06252, 0.6468, 0.06629, 0.6329, 0.02368, 0.5156, 0.595, 0.5649, 0.5936, 0.5707, 0.6393, 0.5215, 0.6417, 0.6615, 0.1125, 0.6763, 0.1606, 0.6524, 0.1163, 0.6468, 0.06629, 0.6615, 0.1125, 0.6524, 0.1163, 0.629, 0.07368, 0.6329, 0.02368, 0.6468, 0.06629, 0.629, 0.07368, 0.607, 0.03442, 0.7111, 0.5731, 0.753, 0.5618, 0.7563, 0.5877, 0.7153, 0.6061, 0.6645, 0.5824, 0.7111, 0.5731, 0.7153, 0.6061, 0.6695, 0.6212, 0.6152, 0.5893, 0.6645, 0.5824, 0.6695, 0.6212, 0.6206, 0.6324, 0.5649, 0.5936, 0.6152, 0.5893, 0.6206, 0.6324, 0.5707, 0.6393, 0.6695, 0.6212, 0.7153, 0.6061, 0.7213, 0.6358, 0.6766, 0.6561, 0.6206, 0.6324, 0.6695, 0.6212, 0.6766, 0.6561, 0.6286, 0.6712, 0.5707, 0.6393, 0.6206, 0.6324, 0.6286, 0.6712, 0.5791, 0.6805, 0.5215, 0.6417, 0.5707, 0.6393, 0.5791, 0.6805, 0.5301, 0.6837, 0.6524, 0.1163, 0.6763, 0.1606, 0.6442, 0.1218, 0.629, 0.07368, 0.6524, 0.1163, 0.6442, 0.1218, 0.613, 0.08442, 0.607, 0.03442, 0.629, 0.07368, 0.613, 0.08442, 0.5837, 0.05, 0.5873, 0.0, 0.607, 0.03442, 0.5837, 0.05, 0.5576, 0.01983, 0.613, 0.08442, 0.6442, 0.1218, 0.6373, 0.1287, 0.5993, 0.09808, 0.5837, 0.05, 0.613, 0.08442, 0.5993, 0.09808, 0.5639, 0.06983, 0.5576, 0.01983, 0.5837, 0.05, 0.5639, 0.06983, 0.5324, 0.04508, 0.1731, 0.531, 0.2165, 0.5557, 0.2087, 0.581, 0.164, 0.5607, 0.1261, 0.5126, 0.1731, 0.531, 0.164, 0.5607, 0.116, 0.5456, 0.5791, 0.6805, 0.6286, 0.6712, 0.6387, 0.7042, 0.5899, 0.7155, 0.5301, 0.6837, 0.5791, 0.6805, 0.5899, 0.7155, 0.5411, 0.7194, 0.6442, 0.1218, 0.6763, 0.1606, 0.6373, 0.1287, 0.116, 0.5456, 0.164, 0.5607, 0.1569, 0.5956, 0.1081, 0.5844, 0.06654, 0.5363, 0.116, 0.5456, 0.1081, 0.5844, 0.0581, 0.5774, 0.01754, 0.5331, 0.06654, 0.5363, 0.0581, 0.5774, 0.008941, 0.5751, 0.6373, 0.1287, 0.6763, 0.1606, 0.6318, 0.1369, 0.5993, 0.09808, 0.6373, 0.1287, 0.6318, 0.1369, 0.5886, 0.1141, 0.5639, 0.06983, 0.5993, 0.09808, 0.5886, 0.1141, 0.5483, 0.09315, 0.5324, 0.04508, 0.5639, 0.06983, 0.5483, 0.09315, 0.5126, 0.07476, 0.164, 0.5607, 0.2087, 0.581, 0.2027, 0.6107, 0.1569, 0.5956, 0.5886, 0.1141, 0.6318, 0.1369, 0.628, 0.146, 0.5812, 0.132, 0.5483, 0.09315, 0.5886, 0.1141, 0.5812, 0.132, 0.5376, 0.1191, 0.2027, 0.6107, 0.2437, 0.6291, 0.2404, 0.655, 0.1985, 0.6436, 0.1569, 0.5956, 0.2027, 0.6107, 0.1985, 0.6436, 0.1519, 0.6344, 0.1081, 0.5844, 0.1569, 0.5956, 0.1519, 0.6344, 0.1026, 0.6274, 0.0581, 0.5774, 0.1081, 0.5844, 0.1026, 0.6274, 0.05229, 0.6232, 0.008941, 0.5751, 0.0581, 0.5774, 0.05229, 0.6232, 0.003019, 0.6218, 0.6318, 0.1369, 0.6763, 0.1606, 0.628, 0.146, 0.1026, 0.6274, 0.1519, 0.6344, 0.1494, 0.6755, 0.09979, 0.6732, 0.05229, 0.6232, 0.1026, 0.6274, 0.09979, 0.6732, 0.04933, 0.6718, 0.003019, 0.6218, 0.05229, 0.6232, 0.04933, 0.6718, 0.0, 0.6713, 0.628, 0.146, 0.6763, 0.1606, 0.6261, 0.1557, 0.5812, 0.132, 0.628, 0.146, 0.6261, 0.1557, 0.5774, 0.1509, 0.5376, 0.1191, 0.5812, 0.132, 0.5774, 0.1509, 0.5322, 0.1466, 0.1985, 0.6436, 0.2404, 0.655, 0.2387, 0.6825, 0.1963, 0.6787, 0.1519, 0.6344, 0.1985, 0.6436, 0.1963, 0.6787, 0.1494, 0.6755, 0.5322, 0.1466, 0.5774, 0.1509, 0.5774, 0.1703, 0.5322, 0.1746, 0.1963, 0.6787, 0.2387, 0.6825, 0.2387, 0.7105, 0.1963, 0.7144, 0.1494, 0.6755, 0.1963, 0.6787, 0.1963, 0.7144, 0.1494, 0.7175, 0.09979, 0.6732, 0.1494, 0.6755, 0.1494, 0.7175, 0.09979, 0.7198, 0.04933, 0.6718, 0.09979, 0.6732, 0.09979, 0.7198, 0.04933, 0.7213, 0.0, 0.6713, 0.04933, 0.6718, 0.04933, 0.7213, 0.0, 0.7218, 0.6261, 0.1557, 0.6763, 0.1606, 0.6261, 0.1655, 0.5774, 0.1509, 0.6261, 0.1557, 0.6261, 0.1655, 0.5774, 0.1703, 0.04933, 0.7213, 0.09979, 0.7198, 0.1026, 0.7656, 0.05229, 0.7698, 0.0, 0.7218, 0.04933, 0.7213, 0.05229, 0.7698, 0.003019, 0.7713, 0.6261, 0.1655, 0.6763, 0.1606, 0.628, 0.1752, 0.5774, 0.1703, 0.6261, 0.1655, 0.628, 0.1752, 0.5812, 0.1892, 0.5322, 0.1746, 0.5774, 0.1703, 0.5812, 0.1892, 0.5376, 0.2021, 0.1963, 0.7144, 0.2387, 0.7105, 0.2404, 0.738, 0.1985, 0.7494, 0.1494, 0.7175, 0.1963, 0.7144, 0.1985, 0.7494, 0.1519, 0.7587, 0.09979, 0.7198, 0.1494, 0.7175, 0.1519, 0.7587, 0.1026, 0.7656, 0.5376, 0.2021, 0.5812, 0.1892, 0.5886, 0.2071, 0.5483, 0.228, 0.1985, 0.7494, 0.2404, 0.738, 0.2437, 0.764, 0.2027, 0.7824, 0.1519, 0.7587, 0.1985, 0.7494, 0.2027, 0.7824, 0.1569, 0.7975, 0.1026, 0.7656, 0.1519, 0.7587, 0.1569, 0.7975, 0.1081, 0.8087, 0.05229, 0.7698, 0.1026, 0.7656, 0.1081, 0.8087, 0.0581, 0.8156, 0.003019, 0.7713, 0.05229, 0.7698, 0.0581, 0.8156, 0.008941, 0.8179, 0.628, 0.1752, 0.6763, 0.1606, 0.6318, 0.1843, 0.5812, 0.1892, 0.628, 0.1752, 0.6318, 0.1843, 0.5886, 0.2071, 0.0581, 0.8156, 0.1081, 0.8087, 0.116, 0.8475, 0.06654, 0.8567, 0.008941, 0.8179, 0.0581, 0.8156, 0.06654, 0.8567, 0.01754, 0.8599, 0.6318, 0.1843, 0.6763, 0.1606, 0.6373, 0.1925, 0.5886, 0.2071, 0.6318, 0.1843, 0.6373, 0.1925, 0.5993, 0.2231, 0.5483, 0.228, 0.5886, 0.2071, 0.5993, 0.2231, 0.5639, 0.2514, 0.5126, 0.2464, 0.5483, 0.228, 0.5639, 0.2514, 0.5324, 0.2761, 0.1569, 0.7975, 0.2027, 0.7824, 0.2087, 0.812, 0.164, 0.8324, 0.1081, 0.8087, 0.1569, 0.7975, 0.164, 0.8324, 0.116, 0.8475, 0.5324, 0.2761, 0.5639, 0.2514, 0.5837, 0.2712, 0.5576, 0.3014, 0.164, 0.8324, 0.2087, 0.812, 0.2165, 0.8373, 0.1731, 0.862, 0.116, 0.8475, 0.164, 0.8324, 0.1731, 0.862, 0.1261, 0.8804, 0.321, 0.5164, 0.3698, 0.5277, 0.3597, 0.5607, 0.3102, 0.5514, 0.2722, 0.5126, 0.321, 0.5164, 0.3102, 0.5514, 0.2612, 0.5483, 0.6373, 0.1925, 0.6763, 0.1606, 0.6442, 0.1994, 0.5993, 0.2231, 0.6373, 0.1925, 0.6442, 0.1994, 0.613, 0.2368, 0.5639, 0.2514, 0.5993, 0.2231, 0.613, 0.2368, 0.5837, 0.2712, 0.2612, 0.5483, 0.3102, 0.5514, 0.3018, 0.5926, 0.2526, 0.5903, 0.6442, 0.1994, 0.6763, 0.1606, 0.6524, 0.2049, 0.613, 0.2368, 0.6442, 0.1994, 0.6524, 0.2049, 0.629, 0.2475, 0.5837, 0.2712, 0.613, 0.2368, 0.629, 0.2475, 0.607, 0.2868, 0.5576, 0.3014, 0.5837, 0.2712, 0.607, 0.2868, 0.5873, 0.3212, 0.4077, 0.5758, 0.4525, 0.5961, 0.4464, 0.6258, 0.4006, 0.6107, 0.3597, 0.5607, 0.4077, 0.5758, 0.4006, 0.6107, 0.3518, 0.5995, 0.3102, 0.5514, 0.3597, 0.5607, 0.3518, 0.5995, 0.3018, 0.5926, 0.4006, 0.6107, 0.4464, 0.6258, 0.4422, 0.6588, 0.3956, 0.6495, 0.3518, 0.5995, 0.4006, 0.6107, 0.3956, 0.6495, 0.3463, 0.6426, 0.3018, 0.5926, 0.3518, 0.5995, 0.3463, 0.6426, 0.296, 0.6383, 0.2526, 0.5903, 0.3018, 0.5926, 0.296, 0.6383, 0.2467, 0.6369, 0.6524, 0.2049, 0.6763, 0.1606, 0.6615, 0.2087, 0.629, 0.2475, 0.6524, 0.2049, 0.6615, 0.2087, 0.6468, 0.2549, 0.607, 0.2868, 0.629, 0.2475, 0.6468, 0.2549, 0.6329, 0.2975, 0.4464, 0.6258, 0.4874, 0.6442, 0.4841, 0.6701, 0.4422, 0.6588, 0.6615, 0.2087, 0.6763, 0.1606, 0.6711, 0.2106, 0.6468, 0.2549, 0.6615, 0.2087, 0.6711, 0.2106, 0.6658, 0.2587, 0.6329, 0.2975, 0.6468, 0.2549, 0.6658, 0.2587, 0.6604, 0.303, 0.4422, 0.6588, 0.4841, 0.6701, 0.4824, 0.6976, 0.4401, 0.6938, 0.3956, 0.6495, 0.4422, 0.6588, 0.4401, 0.6938, 0.3931, 0.6907, 0.3463, 0.6426, 0.3956, 0.6495, 0.3931, 0.6907, 0.3435, 0.6883, 0.296, 0.6383, 0.3463, 0.6426, 0.3435, 0.6883, 0.293, 0.6869, 0.2467, 0.6369, 0.296, 0.6383, 0.293, 0.6869, 0.2437, 0.6864, 0.3931, 0.6907, 0.4401, 0.6938, 0.4401, 0.7295, 0.3931, 0.7327, 0.3435, 0.6883, 0.3931, 0.6907, 0.3931, 0.7327, 0.3435, 0.735, 0.293, 0.6869, 0.3435, 0.6883, 0.3435, 0.735, 0.293, 0.7364, 0.2437, 0.6864, 0.293, 0.6869, 0.293, 0.7364, 0.2437, 0.7369, 0.6711, 0.2106, 0.6763, 0.1606, 0.681, 0.2106, 0.6658, 0.2587, 0.6711, 0.2106, 0.681, 0.2106, 0.6851, 0.2587, 0.6604, 0.303, 0.6658, 0.2587, 0.6851, 0.2587, 0.6884, 0.303, 0.4401, 0.6938, 0.4824, 0.6976, 0.4824, 0.7257, 0.4401, 0.7295, 0.6851, 0.2587, 0.681, 0.2106, 0.6906, 0.2087, 0.704, 0.2549, 0.6884, 0.303, 0.6851, 0.2587, 0.704, 0.2549, 0.7159, 0.2975, 0.4401, 0.7295, 0.4824, 0.7257, 0.4841, 0.7532, 0.4422, 0.7645, 0.3931, 0.7327, 0.4401, 0.7295, 0.4422, 0.7645, 0.3956, 0.7738, 0.3435, 0.735, 0.3931, 0.7327, 0.3956, 0.7738, 0.3463, 0.7807, 0.293, 0.7364, 0.3435, 0.735, 0.3463, 0.7807, 0.296, 0.785, 0.2437, 0.7369, 0.293, 0.7364, 0.296, 0.785, 0.2467, 0.7864, 0.681, 0.2106, 0.6763, 0.1606, 0.6906, 0.2087, 0.3463, 0.7807, 0.3956, 0.7738, 0.4006, 0.8126, 0.3518, 0.8238, 0.296, 0.785, 0.3463, 0.7807, 0.3518, 0.8238, 0.3018, 0.8307, 0.2467, 0.7864, 0.296, 0.785, 0.3018, 0.8307, 0.2526, 0.8331, 0.6906, 0.2087, 0.6763, 0.1606, 0.6997, 0.2049, 0.704, 0.2549, 0.6906, 0.2087, 0.6997, 0.2049, 0.7218, 0.2475, 0.7159, 0.2975, 0.704, 0.2549, 0.7218, 0.2475, 0.7418, 0.2868, 0.4422, 0.7645, 0.4841, 0.7532, 0.4874, 0.7791, 0.4464, 0.7975, 0.3956, 0.7738, 0.4422, 0.7645, 0.4464, 0.7975, 0.4006, 0.8126, 0.7218, 0.2475, 0.6997, 0.2049, 0.7079, 0.1994, 0.7379, 0.2368, 0.7418, 0.2868, 0.7218, 0.2475, 0.7379, 0.2368, 0.7651, 0.2712, 0.7588, 0.3212, 0.7418, 0.2868, 0.7651, 0.2712, 0.7885, 0.3014, 0.4006, 0.8126, 0.4464, 0.7975, 0.4525, 0.8272, 0.4077, 0.8475, 0.3518, 0.8238, 0.4006, 0.8126, 0.4077, 0.8475, 0.3597, 0.8626, 0.3018, 0.8307, 0.3518, 0.8238, 0.3597, 0.8626, 0.3102, 0.8719, 0.2526, 0.8331, 0.3018, 0.8307, 0.3102, 0.8719, 0.2612, 0.875, 0.6997, 0.2049, 0.6763, 0.1606, 0.7079, 0.1994, 0.8824, 0.3364, 0.9294, 0.3548, 0.9203, 0.3844, 0.8723, 0.3693, 0.8336, 0.325, 0.8824, 0.3364, 0.8723, 0.3693, 0.8228, 0.36, 0.7848, 0.3212, 0.8336, 0.325, 0.8228, 0.36, 0.7738, 0.3569, 0.7079, 0.1994, 0.6763, 0.1606, 0.7149, 0.1925, 0.7379, 0.2368, 0.7079, 0.1994, 0.7149, 0.1925, 0.7515, 0.2231, 0.7651, 0.2712, 0.7379, 0.2368, 0.7515, 0.2231, 0.7849, 0.2514, 0.7885, 0.3014, 0.7651, 0.2712, 0.7849, 0.2514, 0.8137, 0.2761, 0.9294, 0.3548, 0.9728, 0.3795, 0.965, 0.4048, 0.9203, 0.3844, 0.7849, 0.2514, 0.7515, 0.2231, 0.7623, 0.2071, 0.8005, 0.228, 0.8137, 0.2761, 0.7849, 0.2514, 0.8005, 0.228, 0.8335, 0.2464, 0.9203, 0.3844, 0.965, 0.4048, 0.959, 0.4344, 0.9132, 0.4193, 0.8723, 0.3693, 0.9203, 0.3844, 0.9132, 0.4193, 0.8643, 0.4081, 0.8228, 0.36, 0.8723, 0.3693, 0.8643, 0.4081, 0.8144, 0.4012, 0.4834, 0.3777, 0.4554, 0.4197, 0.4197, 0.4554, 0.3777, 0.4834, 0.3311, 0.5027, 0.2815, 0.5126, 0.2311, 0.5126, 0.1815, 0.5027, 0.1349, 0.4834, 0.09292, 0.4554, 0.05722, 0.4197, 0.02917, 0.3777, 0.009849, 0.3311, 0.0, 0.2815, 0.0, 0.2311, 0.009849, 0.1815, 0.02917, 0.1349, 0.05722, 0.09292, 0.09292, 0.05722, 0.1349, 0.02917, 0.1815, 0.009849, 0.2311, 0.0, 0.2815, 0.0, 0.3311, 0.009849, 0.3777, 0.02917, 0.4197, 0.05722, 0.4554, 0.09292, 0.4834, 0.1349, 0.5027, 0.1815, 0.5126, 0.2311, 0.5126, 0.2815, 0.5027, 0.3311, 0.7738, 0.3569, 0.8228, 0.36, 0.8144, 0.4012, 0.7652, 0.3989, 0.7149, 0.1925, 0.6763, 0.1606, 0.7203, 0.1843, 0.7515, 0.2231, 0.7149, 0.1925, 0.7203, 0.1843, 0.7623, 0.2071])
me_sphere_001.use_remesh_fix_poles = True
me_sphere_001.use_remesh_preserve_attributes = False
me_sphere_001.use_mirror_vertex_groups = False
me_sphere_001.update()

# ---- objects
ob_chomps_top = bpy.data.objects.new('Chomps_Top', me_sphere)
ob_chomps_bottom = bpy.data.objects.new('Chomps_Bottom', me_sphere_001)

# ---- transforms, parenting, visibility, modifiers, constraints
ob_chomps_top.location = (0.0, 0.0, 0.0)
ob_chomps_top.lineart.crease_threshold = 0.0
ob_chomps_bottom.location = (0.0, 0.0, 0.0)
ob_chomps_bottom.rotation_euler = (-0.0, 3.142, -0.0)
ob_chomps_bottom.lineart.crease_threshold = 0.0
_m = ob_chomps_bottom.modifiers.new('Solidify', 'SOLIDIFY')

# ---- collection membership
col_collection.objects.link(ob_chomps_top)
col_collection.objects.link(ob_chomps_bottom)

# ---- scene / render settings (as saved in the file)
scene.frame_start = 1; scene.frame_end = 250; scene.frame_set(1)
scene.render.engine = 'BLENDER_EEVEE_NEXT'
scene.cycles.use_denoising = False
scene.cycles.samples = 128
scene.cycles.sampling_pattern = 'TABULATED_SOBOL'
scene.cycles.use_adaptive_sampling = False
scene.cycles.use_light_tree = False
scene.view_settings.view_transform = 'Filmic'
bpy.context.view_layer.update()

# ---- added for rendering (the .blend has no active camera and no usable light): camera, sun
cam_auto = bpy.data.cameras.new('AutoCamera')
cam_auto.lens = 50.0
cam_auto.sensor_width = 36.0
cam_auto.clip_end = 1000.0
ob_auto_camera = bpy.data.objects.new('AutoCamera', cam_auto)
scene.collection.objects.link(ob_auto_camera)
ob_auto_camera.location = (3.20507, -3.84609, 2.56406)
ob_auto_camera.rotation_euler = (1.09748, -7.21219e-08, 0.694738)
scene.camera = ob_auto_camera
light_auto_sun = bpy.data.lights.new('AutoSun', 'SUN')
light_auto_sun.energy = 3.0
light_auto_sun.angle = 0.0523599
ob_auto_sun = bpy.data.objects.new('AutoSun', light_auto_sun)
scene.collection.objects.link(ob_auto_sun)
ob_auto_sun.rotation_euler = (0.872665, 0.174533, 0.523599)
bpy.context.view_layer.update()
